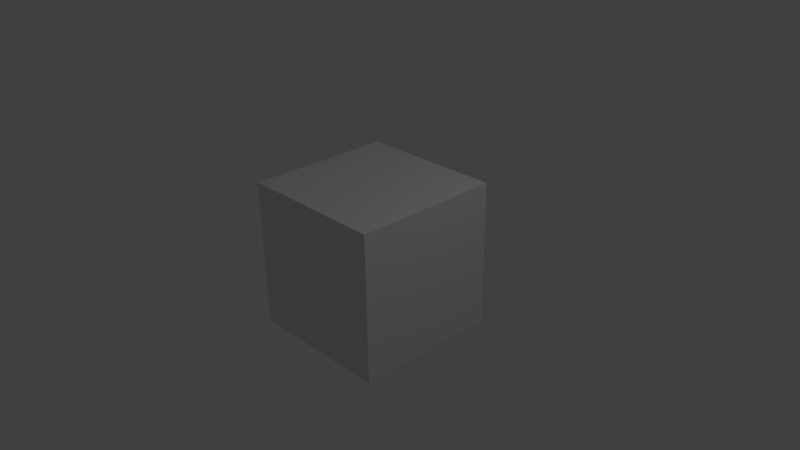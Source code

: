 # Source: skybox.blend  (saved by Blender 2.76.0; exported with 4.5.12 LTS)
import bpy
from mathutils import Matrix  # noqa: F401  (used for matrix-valued properties, if any)

bpy.ops.wm.read_factory_settings(use_empty=True)
scene = bpy.context.scene
scene.name = 'Scene'

# ---- collections
col_collection_1 = bpy.data.collections.new('Collection 1'); scene.collection.children.link(col_collection_1)

# ---- materials (node trees are filled in below, after node groups)
mat_material = bpy.data.materials.new('Material')
mat_material.alpha_threshold = 0.0
mat_material.use_transparent_shadow = False
mat_material.roughness = 0.5
mat_material.line_color = (0.0, 0.0, 0.0, 1.0)

# ---- material node trees

# ---- world
world_world = bpy.data.worlds.new('World'); scene.world = world_world
world_world.color = (0.05088, 0.05088, 0.05088)
world_world.use_sun_shadow = False
world_world.sun_shadow_jitter_overblur = 0.0
world_world.cycles.sampling_method = 'MANUAL'
world_world.cycles.sample_map_resolution = 256

# ---- cameras
cam_camera = bpy.data.cameras.new('Camera')
cam_camera.clip_end = 100.0
cam_camera.lens = 35.0
cam_camera.sensor_width = 32.0
cam_camera.sensor_height = 18.0
cam_camera.ortho_scale = 7.314
cam_camera.dof.focus_distance = 0.0
cam_camera.dof.aperture_fstop = 128.0

# ---- lights
light_lamp = bpy.data.lights.new('Lamp', 'POINT')
light_lamp.transmission_factor = 0.0
light_lamp.cutoff_distance = 30.0
light_lamp.energy = 100.0
light_lamp.shadow_buffer_clip_start = 1.001
light_lamp.shadow_soft_size = 0.1
light_lamp.shadow_maximum_resolution = 0.006
light_lamp.use_absolute_resolution = True
light_lamp.cycles.use_multiple_importance_sampling = False

# ---- meshes
me_cube = bpy.data.meshes.new('Cube')
me_cube.from_pydata([(1.0, 1.0, -1.0), (1.0, -1.0, -1.0), (-1.0, -1.0, -1.0), (-1.0, 1.0, -1.0), (1.0, 1.0, 1.0), (1.0, -1.0, 1.0), (-1.0, -1.0, 1.0), (-1.0, 1.0, 1.0)], [], [(0, 1, 2, 3), (4, 7, 6, 5), (0, 4, 5, 1), (1, 5, 6, 2), (2, 6, 7, 3), (4, 0, 3, 7)])
_uv = me_cube.uv_layers.new(name='UVMap')
_uv.uv.foreach_set('vector', [0.0, 0.0, 1.0, 0.0, 1.0, 1.0, 0.0, 1.0, 0.0, 0.0, 1.0, 0.0, 1.0, 1.0, 0.0, 1.0, 0.0, 0.0, 1.0, 0.0, 1.0, 1.0, 0.0, 1.0, 0.0, 0.0, 1.0, 0.0, 1.0, 1.0, 0.0, 1.0, 0.0, 0.0, 1.0, 0.0, 1.0, 1.0, 0.0, 1.0, 0.0, 0.0, 1.0, 0.0, 1.0, 1.0, 0.0, 1.0])
me_cube.materials.append(mat_material)
me_cube.use_remesh_preserve_volume = False
me_cube.use_remesh_preserve_attributes = False
me_cube.use_mirror_vertex_groups = False
me_cube.update()

# ---- objects
ob_cube = bpy.data.objects.new('Cube', me_cube)
ob_lamp = bpy.data.objects.new('Lamp', light_lamp)
ob_camera = bpy.data.objects.new('Camera', cam_camera)

# ---- transforms, parenting, visibility, modifiers, constraints
ob_cube.location = (0.0, 0.0, 0.0)
ob_cube.lock_rotations_4d = False
ob_cube.empty_display_type = 'ARROWS'
ob_cube.lineart.crease_threshold = 0.0
ob_lamp.location = (4.076, 1.005, 5.904)
ob_lamp.rotation_euler = (0.6503, 0.05522, 1.866)
ob_lamp.lock_rotations_4d = False
ob_lamp.empty_display_type = 'ARROWS'
ob_lamp.color = (0.0, 0.0, 0.0, 0.0)
ob_lamp.lineart.crease_threshold = 0.0
ob_camera.location = (7.481, -6.508, 5.344)
ob_camera.rotation_euler = (1.109, 0.01082, 0.8149)
ob_camera.lock_rotations_4d = False
ob_camera.empty_display_type = 'ARROWS'
ob_camera.color = (0.0, 0.0, 0.0, 0.0)
ob_camera.display_type = 'WIRE'
ob_camera.lineart.crease_threshold = 0.0

# ---- collection membership
col_collection_1.objects.link(ob_cube)
col_collection_1.objects.link(ob_lamp)
col_collection_1.objects.link(ob_camera)

# ---- scene / render settings (as saved in the file)
scene.camera = ob_camera
scene.frame_start = 1; scene.frame_end = 250; scene.frame_set(1)
scene.render.engine = 'BLENDER_EEVEE_NEXT'
scene.render.resolution_percentage = 50
scene.render.dither_intensity = 0.0
scene.cycles.use_denoising = False
scene.cycles.samples = 10
scene.cycles.sampling_pattern = 'TABULATED_SOBOL'
scene.cycles.light_sampling_threshold = 0.0
scene.cycles.use_adaptive_sampling = False
scene.cycles.use_light_tree = False
scene.cycles.blur_glossy = 0.0
scene.cycles.pixel_filter_type = 'GAUSSIAN'
scene.cycles.sample_clamp_indirect = 0.0
scene.view_settings.view_transform = 'Standard'
bpy.context.view_layer.update()
